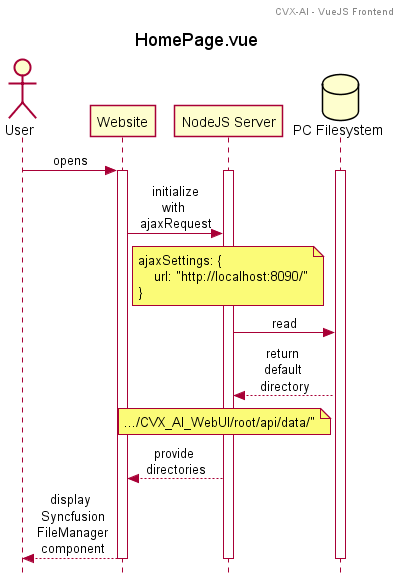

The diagram above was rendered by PlantUML. Its source (embedded in the PNG):
@startuml
header CVX-AI - VueJS Frontend
title HomePage.vue

skinparam style strictuml
skinparam SequenceMessageAlignment center
skinparam MaxMessageSize 50
scale 1

actor User
User -> Website: opens
activate Website
activate "NodeJS Server"
database "PC Filesystem"
activate "PC Filesystem"
Website -> "NodeJS Server": initialize with ajaxRequest
note right of Website
ajaxSettings: {
    url: "http://localhost:8090/"
}
end note
"NodeJS Server" -> "PC Filesystem": read

"PC Filesystem" --> "NodeJS Server": return default directory
note left of "PC Filesystem"
.../CVX_AI_WebUI/root/api/data/"
end note
"NodeJS Server" --> Website: provide directories
Website --> User: display Syncfusion FileManager component
deactivate Website
deactivate "NodeJS Server"
deactivate "PC Filesystem"
@enduml